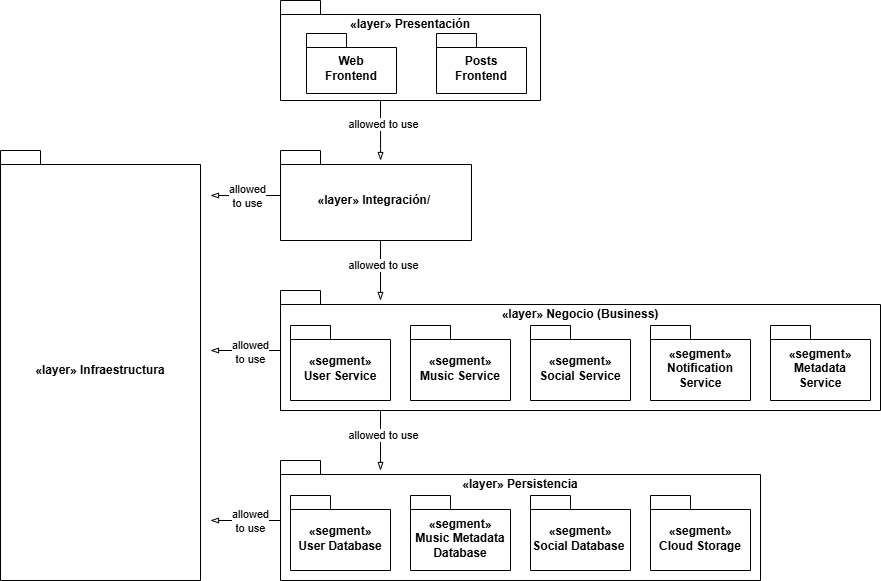

The diagram above was exported from draw.io. Its source (the exported page's mxGraphModel, read from the mxfile embedded in the PNG):
<mxGraphModel dx="1426" dy="823" grid="1" gridSize="10" guides="1" tooltips="1" connect="1" arrows="1" fold="1" page="1" pageScale="1" pageWidth="827" pageHeight="1169" math="0" shadow="0">
  <root>
    <mxCell id="0" />
    <mxCell id="1" parent="0" />
    <mxCell id="Z4zyfaBNucEGAgKVHoKg-64" style="edgeStyle=orthogonalEdgeStyle;rounded=0;orthogonalLoop=1;jettySize=auto;html=1;entryX=0.524;entryY=0.111;entryDx=0;entryDy=0;entryPerimeter=0;endArrow=blockThin;endFill=0;" edge="1" parent="1" source="Z4zyfaBNucEGAgKVHoKg-1" target="Z4zyfaBNucEGAgKVHoKg-3">
      <mxGeometry relative="1" as="geometry">
        <mxPoint x="530" y="200" as="targetPoint" />
        <Array as="points">
          <mxPoint x="500" y="180" />
          <mxPoint x="500" y="180" />
        </Array>
      </mxGeometry>
    </mxCell>
    <mxCell id="Z4zyfaBNucEGAgKVHoKg-66" value="allowed to use" style="edgeLabel;html=1;align=center;verticalAlign=middle;resizable=0;points=[];" vertex="1" connectable="0" parent="Z4zyfaBNucEGAgKVHoKg-64">
      <mxGeometry x="-0.1997" y="2" relative="1" as="geometry">
        <mxPoint as="offset" />
      </mxGeometry>
    </mxCell>
    <mxCell id="Z4zyfaBNucEGAgKVHoKg-1" value="«layer» Presentación" style="shape=folder;fontStyle=1;spacingTop=10;tabWidth=40;tabHeight=14;tabPosition=left;html=1;whiteSpace=wrap;verticalAlign=top;" vertex="1" parent="1">
      <mxGeometry x="400" y="60" width="260" height="100" as="geometry" />
    </mxCell>
    <mxCell id="Z4zyfaBNucEGAgKVHoKg-72" style="edgeStyle=orthogonalEdgeStyle;rounded=0;orthogonalLoop=1;jettySize=auto;html=1;endArrow=blockThin;endFill=0;" edge="1" parent="1" source="Z4zyfaBNucEGAgKVHoKg-3">
      <mxGeometry relative="1" as="geometry">
        <mxPoint x="330" y="255" as="targetPoint" />
      </mxGeometry>
    </mxCell>
    <mxCell id="Z4zyfaBNucEGAgKVHoKg-80" value="allowed&lt;div&gt;to use&lt;/div&gt;" style="edgeLabel;html=1;align=center;verticalAlign=middle;resizable=0;points=[];" vertex="1" connectable="0" parent="Z4zyfaBNucEGAgKVHoKg-72">
      <mxGeometry x="-0.0286" relative="1" as="geometry">
        <mxPoint as="offset" />
      </mxGeometry>
    </mxCell>
    <mxCell id="Z4zyfaBNucEGAgKVHoKg-3" value="«layer» Integración/&amp;nbsp;" style="shape=folder;fontStyle=1;spacingTop=10;tabWidth=40;tabHeight=14;tabPosition=left;html=1;whiteSpace=wrap;verticalAlign=middle;" vertex="1" parent="1">
      <mxGeometry x="400" y="210" width="191" height="90" as="geometry" />
    </mxCell>
    <mxCell id="Z4zyfaBNucEGAgKVHoKg-73" style="edgeStyle=orthogonalEdgeStyle;rounded=0;orthogonalLoop=1;jettySize=auto;html=1;endArrow=blockThin;endFill=0;" edge="1" parent="1" source="Z4zyfaBNucEGAgKVHoKg-4">
      <mxGeometry relative="1" as="geometry">
        <mxPoint x="330" y="410" as="targetPoint" />
      </mxGeometry>
    </mxCell>
    <mxCell id="Z4zyfaBNucEGAgKVHoKg-81" value="allowed&lt;div&gt;to use&lt;/div&gt;" style="edgeLabel;html=1;align=center;verticalAlign=middle;resizable=0;points=[];" vertex="1" connectable="0" parent="Z4zyfaBNucEGAgKVHoKg-73">
      <mxGeometry x="-0.1143" y="1" relative="1" as="geometry">
        <mxPoint as="offset" />
      </mxGeometry>
    </mxCell>
    <mxCell id="Z4zyfaBNucEGAgKVHoKg-4" value="«layer» Negocio (Business)" style="shape=folder;fontStyle=1;spacingTop=10;tabWidth=40;tabHeight=14;tabPosition=left;html=1;whiteSpace=wrap;verticalAlign=top;" vertex="1" parent="1">
      <mxGeometry x="400" y="350" width="600" height="120" as="geometry" />
    </mxCell>
    <mxCell id="Z4zyfaBNucEGAgKVHoKg-74" style="edgeStyle=orthogonalEdgeStyle;rounded=0;orthogonalLoop=1;jettySize=auto;html=1;endArrow=blockThin;endFill=0;" edge="1" parent="1" source="Z4zyfaBNucEGAgKVHoKg-5">
      <mxGeometry relative="1" as="geometry">
        <mxPoint x="330" y="580" as="targetPoint" />
      </mxGeometry>
    </mxCell>
    <mxCell id="Z4zyfaBNucEGAgKVHoKg-83" value="allowed&lt;div&gt;to use&lt;/div&gt;" style="edgeLabel;html=1;align=center;verticalAlign=middle;resizable=0;points=[];" vertex="1" connectable="0" parent="Z4zyfaBNucEGAgKVHoKg-74">
      <mxGeometry x="-0.1143" relative="1" as="geometry">
        <mxPoint as="offset" />
      </mxGeometry>
    </mxCell>
    <mxCell id="Z4zyfaBNucEGAgKVHoKg-5" value="«layer» Persistencia" style="shape=folder;fontStyle=1;spacingTop=10;tabWidth=40;tabHeight=14;tabPosition=left;html=1;whiteSpace=wrap;verticalAlign=top;" vertex="1" parent="1">
      <mxGeometry x="400" y="520" width="480" height="120" as="geometry" />
    </mxCell>
    <mxCell id="Z4zyfaBNucEGAgKVHoKg-6" value="«layer» Infraestructura" style="shape=folder;fontStyle=1;spacingTop=10;tabWidth=40;tabHeight=14;tabPosition=left;html=1;whiteSpace=wrap;verticalAlign=middle;" vertex="1" parent="1">
      <mxGeometry x="120" y="210" width="200" height="430" as="geometry" />
    </mxCell>
    <mxCell id="Z4zyfaBNucEGAgKVHoKg-51" value="Web&lt;div&gt;Frontend&lt;/div&gt;" style="shape=folder;fontStyle=1;spacingTop=10;tabWidth=40;tabHeight=14;tabPosition=left;html=1;whiteSpace=wrap;" vertex="1" parent="1">
      <mxGeometry x="426" y="93" width="90" height="60" as="geometry" />
    </mxCell>
    <mxCell id="Z4zyfaBNucEGAgKVHoKg-52" value="Posts&lt;div&gt;Frontend&lt;/div&gt;" style="shape=folder;fontStyle=1;spacingTop=10;tabWidth=40;tabHeight=14;tabPosition=left;html=1;whiteSpace=wrap;" vertex="1" parent="1">
      <mxGeometry x="556" y="93" width="90" height="60" as="geometry" />
    </mxCell>
    <mxCell id="Z4zyfaBNucEGAgKVHoKg-54" value="«segment»&lt;div&gt;User Service&lt;/div&gt;" style="shape=folder;fontStyle=1;spacingTop=10;tabWidth=40;tabHeight=14;tabPosition=left;html=1;whiteSpace=wrap;" vertex="1" parent="1">
      <mxGeometry x="410" y="385" width="100" height="75" as="geometry" />
    </mxCell>
    <mxCell id="Z4zyfaBNucEGAgKVHoKg-55" value="«segment»&lt;div&gt;Music Service&lt;/div&gt;" style="shape=folder;fontStyle=1;spacingTop=10;tabWidth=40;tabHeight=14;tabPosition=left;html=1;whiteSpace=wrap;" vertex="1" parent="1">
      <mxGeometry x="530" y="385" width="100" height="75" as="geometry" />
    </mxCell>
    <mxCell id="Z4zyfaBNucEGAgKVHoKg-56" value="«segment»&lt;div&gt;Social Service&lt;/div&gt;" style="shape=folder;fontStyle=1;spacingTop=10;tabWidth=40;tabHeight=14;tabPosition=left;html=1;whiteSpace=wrap;" vertex="1" parent="1">
      <mxGeometry x="650" y="385" width="100" height="75" as="geometry" />
    </mxCell>
    <mxCell id="Z4zyfaBNucEGAgKVHoKg-57" value="«segment»&lt;div&gt;Notification Service&lt;/div&gt;" style="shape=folder;fontStyle=1;spacingTop=10;tabWidth=40;tabHeight=14;tabPosition=left;html=1;whiteSpace=wrap;" vertex="1" parent="1">
      <mxGeometry x="770" y="385" width="100" height="75" as="geometry" />
    </mxCell>
    <mxCell id="Z4zyfaBNucEGAgKVHoKg-58" value="«segment»&lt;div&gt;Metadata Service&lt;/div&gt;" style="shape=folder;fontStyle=1;spacingTop=10;tabWidth=40;tabHeight=14;tabPosition=left;html=1;whiteSpace=wrap;" vertex="1" parent="1">
      <mxGeometry x="890" y="385" width="100" height="75" as="geometry" />
    </mxCell>
    <mxCell id="Z4zyfaBNucEGAgKVHoKg-59" value="«segment»&lt;div&gt;User Database&lt;/div&gt;" style="shape=folder;fontStyle=1;spacingTop=10;tabWidth=40;tabHeight=14;tabPosition=left;html=1;whiteSpace=wrap;" vertex="1" parent="1">
      <mxGeometry x="410" y="555" width="100" height="75" as="geometry" />
    </mxCell>
    <mxCell id="Z4zyfaBNucEGAgKVHoKg-60" value="«segment»&lt;div&gt;Music Metadata Database&lt;/div&gt;" style="shape=folder;fontStyle=1;spacingTop=10;tabWidth=40;tabHeight=14;tabPosition=left;html=1;whiteSpace=wrap;" vertex="1" parent="1">
      <mxGeometry x="530" y="555" width="100" height="75" as="geometry" />
    </mxCell>
    <mxCell id="Z4zyfaBNucEGAgKVHoKg-61" value="«segment»&lt;div&gt;Social&amp;nbsp;Database&amp;nbsp;&lt;/div&gt;" style="shape=folder;fontStyle=1;spacingTop=10;tabWidth=40;tabHeight=14;tabPosition=left;html=1;whiteSpace=wrap;" vertex="1" parent="1">
      <mxGeometry x="650" y="555" width="100" height="75" as="geometry" />
    </mxCell>
    <mxCell id="Z4zyfaBNucEGAgKVHoKg-62" value="«segment»&lt;div&gt;Cloud Storage&lt;/div&gt;" style="shape=folder;fontStyle=1;spacingTop=10;tabWidth=40;tabHeight=14;tabPosition=left;html=1;whiteSpace=wrap;" vertex="1" parent="1">
      <mxGeometry x="770" y="555" width="100" height="75" as="geometry" />
    </mxCell>
    <mxCell id="Z4zyfaBNucEGAgKVHoKg-67" style="edgeStyle=orthogonalEdgeStyle;rounded=0;orthogonalLoop=1;jettySize=auto;html=1;entryX=0.524;entryY=0.111;entryDx=0;entryDy=0;entryPerimeter=0;endArrow=blockThin;endFill=0;" edge="1" parent="1">
      <mxGeometry relative="1" as="geometry">
        <mxPoint x="500" y="360" as="targetPoint" />
        <mxPoint x="500" y="300" as="sourcePoint" />
        <Array as="points">
          <mxPoint x="500" y="320" />
          <mxPoint x="500" y="320" />
        </Array>
      </mxGeometry>
    </mxCell>
    <mxCell id="Z4zyfaBNucEGAgKVHoKg-68" value="allowed to use" style="edgeLabel;html=1;align=center;verticalAlign=middle;resizable=0;points=[];" vertex="1" connectable="0" parent="Z4zyfaBNucEGAgKVHoKg-67">
      <mxGeometry x="-0.1997" y="2" relative="1" as="geometry">
        <mxPoint as="offset" />
      </mxGeometry>
    </mxCell>
    <mxCell id="Z4zyfaBNucEGAgKVHoKg-69" style="edgeStyle=orthogonalEdgeStyle;rounded=0;orthogonalLoop=1;jettySize=auto;html=1;entryX=0.524;entryY=0.111;entryDx=0;entryDy=0;entryPerimeter=0;endArrow=blockThin;endFill=0;" edge="1" parent="1">
      <mxGeometry relative="1" as="geometry">
        <mxPoint x="500" y="530" as="targetPoint" />
        <mxPoint x="500" y="470" as="sourcePoint" />
        <Array as="points">
          <mxPoint x="500" y="490" />
          <mxPoint x="500" y="490" />
        </Array>
      </mxGeometry>
    </mxCell>
    <mxCell id="Z4zyfaBNucEGAgKVHoKg-70" value="allowed to use" style="edgeLabel;html=1;align=center;verticalAlign=middle;resizable=0;points=[];" vertex="1" connectable="0" parent="Z4zyfaBNucEGAgKVHoKg-69">
      <mxGeometry x="-0.1997" y="2" relative="1" as="geometry">
        <mxPoint as="offset" />
      </mxGeometry>
    </mxCell>
  </root>
</mxGraphModel>